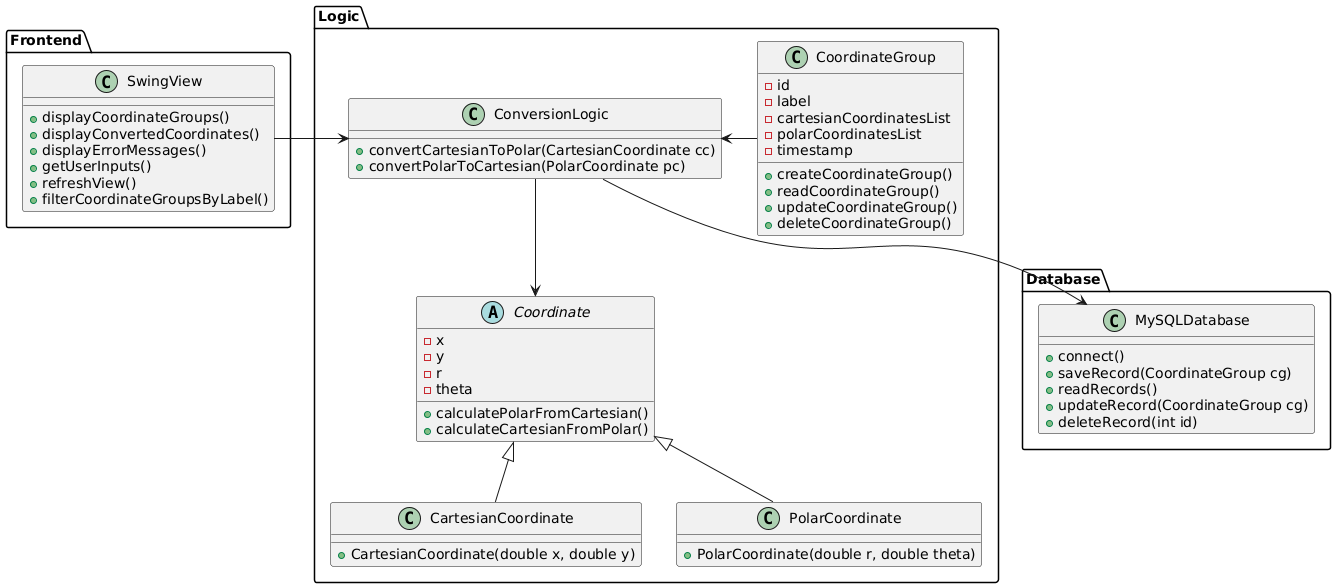

The diagram above was rendered by PlantUML. Its source (embedded in the PNG):
@startuml
package Frontend {
  class SwingView {
    +displayCoordinateGroups()
    +displayConvertedCoordinates()
    +displayErrorMessages()
    +getUserInputs()
    +refreshView()
    +filterCoordinateGroupsByLabel()
  }
}

package Logic {
  abstract class Coordinate {
    - x
    - y
    - r
    - theta
    
    +calculatePolarFromCartesian()
    +calculateCartesianFromPolar()
  }
  
  class CartesianCoordinate extends Coordinate {
    +CartesianCoordinate(double x, double y)
  }
  
  class PolarCoordinate extends Coordinate {
    +PolarCoordinate(double r, double theta)
  }
  
  class CoordinateGroup {
    -id
    -label
    -cartesianCoordinatesList
    -polarCoordinatesList
    -timestamp
    
    +createCoordinateGroup()
    +readCoordinateGroup()
    +updateCoordinateGroup()
    +deleteCoordinateGroup()
  }
  
  class ConversionLogic {
    +convertCartesianToPolar(CartesianCoordinate cc)
    +convertPolarToCartesian(PolarCoordinate pc)
  }
}

package Database {
  class MySQLDatabase {
    +connect()
    +saveRecord(CoordinateGroup cg)
    +readRecords()
    +updateRecord(CoordinateGroup cg)
    +deleteRecord(int id)
  }
}

SwingView -right-> Logic.ConversionLogic
Logic.CoordinateGroup -left-> Logic.ConversionLogic
Logic.ConversionLogic --> Logic.Coordinate
Logic.ConversionLogic --> MySQLDatabase
@enduml